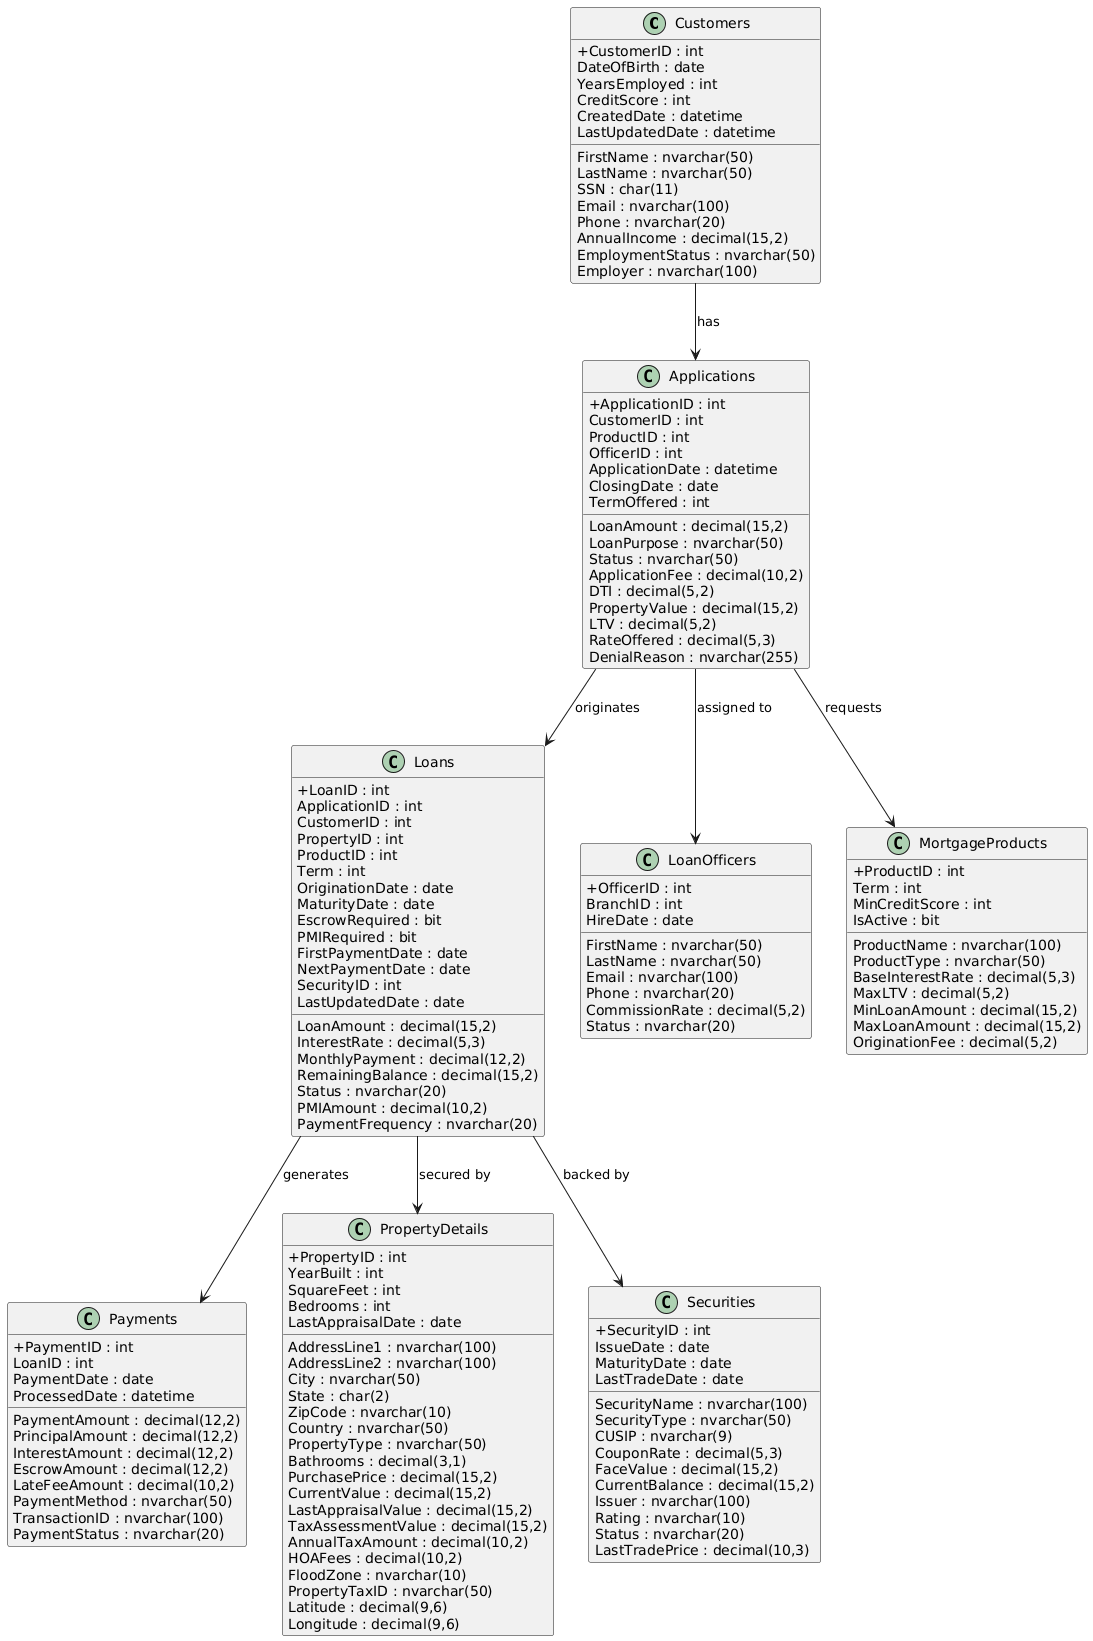

The diagram above was rendered by PlantUML. Its source (embedded in the PNG):
@startuml
skinparam classAttributeIconSize 0

' === Core Entities ===
class Customers {
  +CustomerID : int
  FirstName : nvarchar(50)
  LastName : nvarchar(50)
  SSN : char(11)
  DateOfBirth : date
  Email : nvarchar(100)
  Phone : nvarchar(20)
  AnnualIncome : decimal(15,2)
  EmploymentStatus : nvarchar(50)
  Employer : nvarchar(100)
  YearsEmployed : int
  CreditScore : int
  CreatedDate : datetime
  LastUpdatedDate : datetime
}

class Applications {
  +ApplicationID : int
  CustomerID : int
  ProductID : int
  OfficerID : int
  ApplicationDate : datetime
  LoanAmount : decimal(15,2)
  LoanPurpose : nvarchar(50)
  Status : nvarchar(50)
  ClosingDate : date
  ApplicationFee : decimal(10,2)
  DTI : decimal(5,2)
  PropertyValue : decimal(15,2)
  LTV : decimal(5,2)
  RateOffered : decimal(5,3)
  TermOffered : int
  DenialReason : nvarchar(255)
}

class Loans {
  +LoanID : int
  ApplicationID : int
  CustomerID : int
  PropertyID : int
  ProductID : int
  LoanAmount : decimal(15,2)
  InterestRate : decimal(5,3)
  Term : int
  OriginationDate : date
  MaturityDate : date
  MonthlyPayment : decimal(12,2)
  RemainingBalance : decimal(15,2)
  Status : nvarchar(20)
  EscrowRequired : bit
  PMIRequired : bit
  PMIAmount : decimal(10,2)
  FirstPaymentDate : date
  NextPaymentDate : date
  PaymentFrequency : nvarchar(20)
  SecurityID : int
  LastUpdatedDate : date
}

class Payments {
  +PaymentID : int
  LoanID : int
  PaymentDate : date
  PaymentAmount : decimal(12,2)
  PrincipalAmount : decimal(12,2)
  InterestAmount : decimal(12,2)
  EscrowAmount : decimal(12,2)
  LateFeeAmount : decimal(10,2)
  PaymentMethod : nvarchar(50)
  TransactionID : nvarchar(100)
  PaymentStatus : nvarchar(20)
  ProcessedDate : datetime
}

class LoanOfficers {
  +OfficerID : int
  FirstName : nvarchar(50)
  LastName : nvarchar(50)
  Email : nvarchar(100)
  Phone : nvarchar(20)
  BranchID : int
  HireDate : date
  CommissionRate : decimal(5,2)
  Status : nvarchar(20)
}

class MortgageProducts {
  +ProductID : int
  ProductName : nvarchar(100)
  ProductType : nvarchar(50)
  Term : int
  BaseInterestRate : decimal(5,3)
  MinCreditScore : int
  MaxLTV : decimal(5,2)
  MinLoanAmount : decimal(15,2)
  MaxLoanAmount : decimal(15,2)
  OriginationFee : decimal(5,2)
  IsActive : bit
}

class PropertyDetails {
  +PropertyID : int
  AddressLine1 : nvarchar(100)
  AddressLine2 : nvarchar(100)
  City : nvarchar(50)
  State : char(2)
  ZipCode : nvarchar(10)
  Country : nvarchar(50)
  PropertyType : nvarchar(50)
  YearBuilt : int
  SquareFeet : int
  Bedrooms : int
  Bathrooms : decimal(3,1)
  PurchasePrice : decimal(15,2)
  CurrentValue : decimal(15,2)
  LastAppraisalDate : date
  LastAppraisalValue : decimal(15,2)
  TaxAssessmentValue : decimal(15,2)
  AnnualTaxAmount : decimal(10,2)
  HOAFees : decimal(10,2)
  FloodZone : nvarchar(10)
  PropertyTaxID : nvarchar(50)
  Latitude : decimal(9,6)
  Longitude : decimal(9,6)
}

class Securities {
  +SecurityID : int
  SecurityName : nvarchar(100)
  SecurityType : nvarchar(50)
  CUSIP : nvarchar(9)
  IssueDate : date
  MaturityDate : date
  CouponRate : decimal(5,3)
  FaceValue : decimal(15,2)
  CurrentBalance : decimal(15,2)
  Issuer : nvarchar(100)
  Rating : nvarchar(10)
  Status : nvarchar(20)
  LastTradeDate : date
  LastTradePrice : decimal(10,3)
}

' === Relationships ===
Customers --> Applications : has
Applications --> Loans : originates
Loans --> Payments : generates
Loans --> Securities : backed by
Applications --> LoanOfficers : assigned to
Applications --> MortgageProducts : requests
Loans --> PropertyDetails : secured by
@enduml